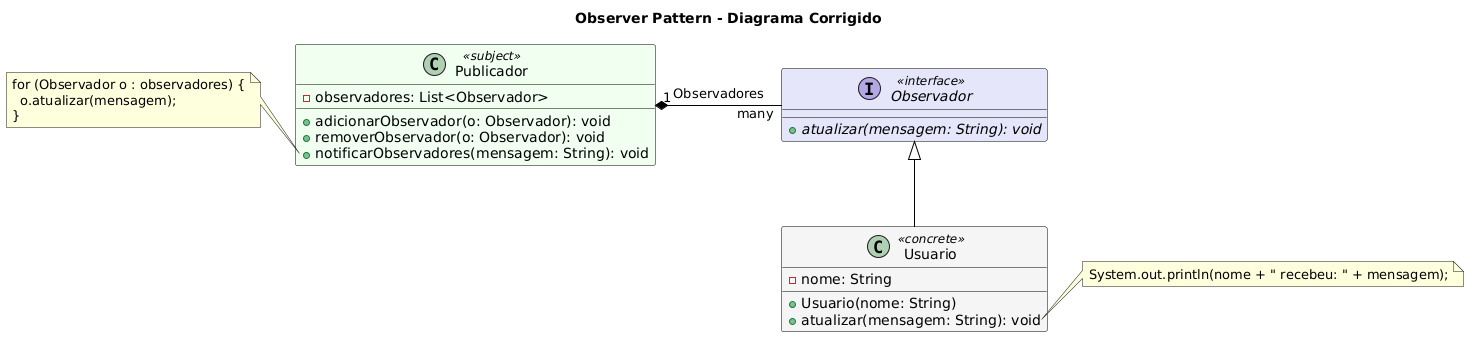

The diagram above was rendered by PlantUML. Its source (embedded in the PNG):
@startuml
skinparam class {
    BackgroundColor<<interface>> #E6E6FA
    BackgroundColor<<subject>> #F0FFF0
    BackgroundColor<<concrete>> #F5F5F5
    ArrowColor #000000
    BorderColor #000000
}

title Observer Pattern - Diagrama Corrigido

interface Observador <<interface>> {
  + {abstract} atualizar(mensagem: String): void
}

class Publicador <<subject>> {
  - observadores: List<Observador>
  + adicionarObservador(o: Observador): void
  + removerObservador(o: Observador): void
  + notificarObservadores(mensagem: String): void
}

class Usuario <<concrete>> {
  - nome: String
  + Usuario(nome: String)
  + atualizar(mensagem: String): void
}

' Relações corrigidas
Publicador "1" *- "many" Observador: Observadores
Observador <|-- Usuario

note left of Publicador::notificarObservadores
  for (Observador o : observadores) {
    o.atualizar(mensagem);
  }
end note

note right of Usuario::atualizar
  System.out.println(nome + " recebeu: " + mensagem);
end note
@enduml